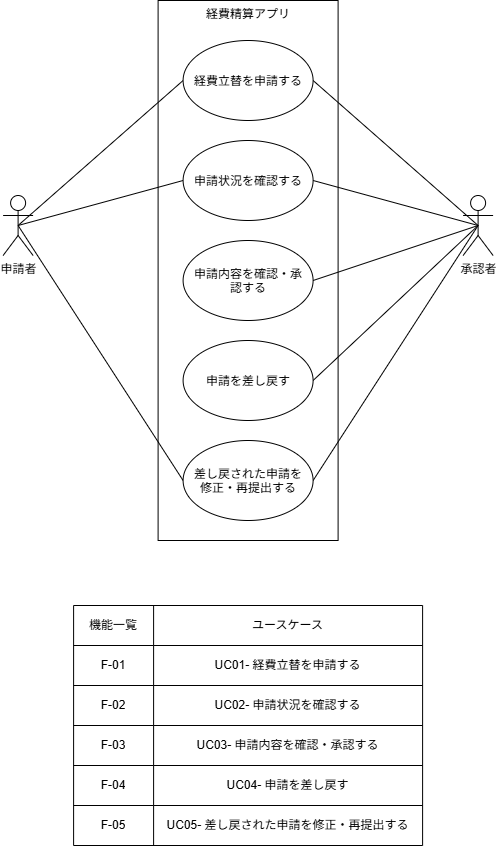

The diagram above was exported from draw.io. Its source (the exported page's mxGraphModel, read from the mxfile embedded in the PNG):
<mxGraphModel dx="1243" dy="880" grid="1" gridSize="5" guides="1" tooltips="1" connect="1" arrows="1" fold="1" page="1" pageScale="1" pageWidth="827" pageHeight="1169" math="0" shadow="0">
  <root>
    <mxCell id="0" />
    <mxCell id="1" parent="0" />
    <mxCell id="SM64NVSoEdljE2VX5VOP-5" parent="1" style="rounded=0;whiteSpace=wrap;html=1;verticalAlign=top;" value="経費精算アプリ" vertex="1">
      <mxGeometry height="540" width="180" x="240" y="80" as="geometry" />
    </mxCell>
    <mxCell id="SM64NVSoEdljE2VX5VOP-14" edge="1" parent="1" source="SM64NVSoEdljE2VX5VOP-1" style="rounded=0;orthogonalLoop=1;jettySize=auto;html=1;exitX=0.5;exitY=0.5;exitDx=0;exitDy=0;exitPerimeter=0;entryX=0;entryY=0.5;entryDx=0;entryDy=0;endArrow=none;endFill=0;" target="SM64NVSoEdljE2VX5VOP-6">
      <mxGeometry relative="1" as="geometry" />
    </mxCell>
    <mxCell id="SM64NVSoEdljE2VX5VOP-15" edge="1" parent="1" source="SM64NVSoEdljE2VX5VOP-1" style="rounded=0;orthogonalLoop=1;jettySize=auto;html=1;exitX=0.5;exitY=0.5;exitDx=0;exitDy=0;exitPerimeter=0;entryX=0;entryY=0.5;entryDx=0;entryDy=0;endArrow=none;endFill=0;" target="SM64NVSoEdljE2VX5VOP-7">
      <mxGeometry relative="1" as="geometry" />
    </mxCell>
    <mxCell id="SM64NVSoEdljE2VX5VOP-17" edge="1" parent="1" source="SM64NVSoEdljE2VX5VOP-1" style="rounded=0;orthogonalLoop=1;jettySize=auto;html=1;exitX=0.5;exitY=0.5;exitDx=0;exitDy=0;exitPerimeter=0;entryX=0;entryY=0.5;entryDx=0;entryDy=0;endArrow=none;endFill=0;" target="SM64NVSoEdljE2VX5VOP-10">
      <mxGeometry relative="1" as="geometry" />
    </mxCell>
    <mxCell id="SM64NVSoEdljE2VX5VOP-1" parent="1" style="shape=umlActor;verticalLabelPosition=bottom;verticalAlign=top;html=1;outlineConnect=0;" value="申請者" vertex="1">
      <mxGeometry height="60" width="30" x="85" y="275" as="geometry" />
    </mxCell>
    <mxCell id="SM64NVSoEdljE2VX5VOP-11" edge="1" parent="1" source="SM64NVSoEdljE2VX5VOP-2" style="rounded=0;orthogonalLoop=1;jettySize=auto;html=1;exitX=0.5;exitY=0.5;exitDx=0;exitDy=0;exitPerimeter=0;entryX=1;entryY=0.5;entryDx=0;entryDy=0;endArrow=none;endFill=0;" target="SM64NVSoEdljE2VX5VOP-8">
      <mxGeometry relative="1" as="geometry" />
    </mxCell>
    <mxCell id="SM64NVSoEdljE2VX5VOP-12" edge="1" parent="1" source="SM64NVSoEdljE2VX5VOP-2" style="rounded=0;orthogonalLoop=1;jettySize=auto;html=1;exitX=0.5;exitY=0.5;exitDx=0;exitDy=0;exitPerimeter=0;entryX=1;entryY=0.5;entryDx=0;entryDy=0;endArrow=none;endFill=0;" target="SM64NVSoEdljE2VX5VOP-9">
      <mxGeometry relative="1" as="geometry" />
    </mxCell>
    <mxCell id="SM64NVSoEdljE2VX5VOP-62" edge="1" parent="1" source="SM64NVSoEdljE2VX5VOP-2" style="rounded=0;orthogonalLoop=1;jettySize=auto;html=1;exitX=0.5;exitY=0.5;exitDx=0;exitDy=0;exitPerimeter=0;entryX=1;entryY=0.5;entryDx=0;entryDy=0;endArrow=none;endFill=0;" target="SM64NVSoEdljE2VX5VOP-7">
      <mxGeometry relative="1" as="geometry" />
    </mxCell>
    <mxCell id="SM64NVSoEdljE2VX5VOP-63" edge="1" parent="1" source="SM64NVSoEdljE2VX5VOP-2" style="rounded=0;orthogonalLoop=1;jettySize=auto;html=1;exitX=0.5;exitY=0.5;exitDx=0;exitDy=0;exitPerimeter=0;entryX=1;entryY=0.5;entryDx=0;entryDy=0;endArrow=none;endFill=0;" target="SM64NVSoEdljE2VX5VOP-6">
      <mxGeometry relative="1" as="geometry" />
    </mxCell>
    <mxCell id="SM64NVSoEdljE2VX5VOP-64" edge="1" parent="1" source="SM64NVSoEdljE2VX5VOP-2" style="rounded=0;orthogonalLoop=1;jettySize=auto;html=1;exitX=0.5;exitY=0.5;exitDx=0;exitDy=0;exitPerimeter=0;entryX=1;entryY=0.5;entryDx=0;entryDy=0;endArrow=none;endFill=0;" target="SM64NVSoEdljE2VX5VOP-10">
      <mxGeometry relative="1" as="geometry" />
    </mxCell>
    <mxCell id="SM64NVSoEdljE2VX5VOP-2" parent="1" style="shape=umlActor;verticalLabelPosition=bottom;verticalAlign=top;html=1;outlineConnect=0;" value="承認者" vertex="1">
      <mxGeometry height="60" width="30" x="545" y="275" as="geometry" />
    </mxCell>
    <mxCell id="SM64NVSoEdljE2VX5VOP-6" parent="1" style="ellipse;whiteSpace=wrap;html=1;shapeInside=1;" value="経費立替を申請する" vertex="1">
      <mxGeometry height="80" width="130" x="265" y="120" as="geometry" />
    </mxCell>
    <mxCell id="SM64NVSoEdljE2VX5VOP-7" parent="1" style="ellipse;whiteSpace=wrap;html=1;shapeInside=1;" value="申請状況を確認する" vertex="1">
      <mxGeometry height="80" width="130" x="265" y="220" as="geometry" />
    </mxCell>
    <mxCell id="SM64NVSoEdljE2VX5VOP-8" parent="1" style="ellipse;whiteSpace=wrap;html=1;shapeInside=1;" value="申請内容を確認・承認する" vertex="1">
      <mxGeometry height="80" width="130" x="265" y="320" as="geometry" />
    </mxCell>
    <mxCell id="SM64NVSoEdljE2VX5VOP-9" parent="1" style="ellipse;whiteSpace=wrap;html=1;shapeInside=1;" value="申請を差し戻す" vertex="1">
      <mxGeometry height="80" width="130" x="265" y="420" as="geometry" />
    </mxCell>
    <mxCell id="SM64NVSoEdljE2VX5VOP-10" parent="1" style="ellipse;whiteSpace=wrap;html=1;shapeInside=1;" value="差し戻された申請を修正・再提出する" vertex="1">
      <mxGeometry height="80" width="130" x="265" y="520" as="geometry" />
    </mxCell>
    <mxCell id="SM64NVSoEdljE2VX5VOP-37" parent="1" style="shape=table;startSize=0;container=1;collapsible=0;childLayout=tableLayout;fixedHeader=1;" value="" vertex="1">
      <mxGeometry height="240" width="349" x="155.5" y="685" as="geometry" />
    </mxCell>
    <mxCell id="SM64NVSoEdljE2VX5VOP-38" parent="SM64NVSoEdljE2VX5VOP-37" style="shape=tableRow;horizontal=0;startSize=0;swimlaneHead=0;swimlaneBody=0;strokeColor=inherit;top=0;left=0;bottom=0;right=0;collapsible=0;dropTarget=0;fillColor=none;points=[[0,0.5],[1,0.5]];portConstraint=eastwest;fixedHeader=1;" value="" vertex="1">
      <mxGeometry height="40" width="349" as="geometry" />
    </mxCell>
    <mxCell id="SM64NVSoEdljE2VX5VOP-39" parent="SM64NVSoEdljE2VX5VOP-38" style="shape=partialRectangle;html=1;whiteSpace=wrap;connectable=0;strokeColor=inherit;overflow=hidden;fillColor=none;top=0;left=0;bottom=0;right=0;pointerEvents=1;" value="機能一覧" vertex="1">
      <mxGeometry height="40" width="80" as="geometry">
        <mxRectangle height="40" width="80" as="alternateBounds" />
      </mxGeometry>
    </mxCell>
    <mxCell id="SM64NVSoEdljE2VX5VOP-40" parent="SM64NVSoEdljE2VX5VOP-38" style="shape=partialRectangle;html=1;whiteSpace=wrap;connectable=0;strokeColor=inherit;overflow=hidden;fillColor=none;top=0;left=0;bottom=0;right=0;pointerEvents=1;" value="ユースケース" vertex="1">
      <mxGeometry height="40" width="269" x="80" as="geometry">
        <mxRectangle height="40" width="269" as="alternateBounds" />
      </mxGeometry>
    </mxCell>
    <mxCell id="SM64NVSoEdljE2VX5VOP-41" parent="SM64NVSoEdljE2VX5VOP-37" style="shape=tableRow;horizontal=0;startSize=0;swimlaneHead=0;swimlaneBody=0;strokeColor=inherit;top=0;left=0;bottom=0;right=0;collapsible=0;dropTarget=0;fillColor=none;points=[[0,0.5],[1,0.5]];portConstraint=eastwest;fixedHeader=1;" value="" vertex="1">
      <mxGeometry height="40" width="349" y="40" as="geometry" />
    </mxCell>
    <mxCell id="SM64NVSoEdljE2VX5VOP-42" parent="SM64NVSoEdljE2VX5VOP-41" style="shape=partialRectangle;html=1;whiteSpace=wrap;connectable=0;strokeColor=inherit;overflow=hidden;fillColor=none;top=0;left=0;bottom=0;right=0;pointerEvents=1;" value="F-01" vertex="1">
      <mxGeometry height="40" width="80" as="geometry">
        <mxRectangle height="40" width="80" as="alternateBounds" />
      </mxGeometry>
    </mxCell>
    <mxCell id="SM64NVSoEdljE2VX5VOP-43" parent="SM64NVSoEdljE2VX5VOP-41" style="shape=partialRectangle;html=1;whiteSpace=wrap;connectable=0;strokeColor=inherit;overflow=hidden;fillColor=none;top=0;left=0;bottom=0;right=0;pointerEvents=1;" value="UC01-&amp;nbsp;&lt;span style=&quot;background-color: transparent; color: light-dark(rgb(0, 0, 0), rgb(255, 255, 255));&quot;&gt;経費立替を申請する&lt;/span&gt;" vertex="1">
      <mxGeometry height="40" width="269" x="80" as="geometry">
        <mxRectangle height="40" width="269" as="alternateBounds" />
      </mxGeometry>
    </mxCell>
    <mxCell id="SM64NVSoEdljE2VX5VOP-44" parent="SM64NVSoEdljE2VX5VOP-37" style="shape=tableRow;horizontal=0;startSize=0;swimlaneHead=0;swimlaneBody=0;strokeColor=inherit;top=0;left=0;bottom=0;right=0;collapsible=0;dropTarget=0;fillColor=none;points=[[0,0.5],[1,0.5]];portConstraint=eastwest;fixedHeader=1;" value="" vertex="1">
      <mxGeometry height="40" width="349" y="80" as="geometry" />
    </mxCell>
    <mxCell id="SM64NVSoEdljE2VX5VOP-45" parent="SM64NVSoEdljE2VX5VOP-44" style="shape=partialRectangle;html=1;whiteSpace=wrap;connectable=0;strokeColor=inherit;overflow=hidden;fillColor=none;top=0;left=0;bottom=0;right=0;pointerEvents=1;" value="F-02" vertex="1">
      <mxGeometry height="40" width="80" as="geometry">
        <mxRectangle height="40" width="80" as="alternateBounds" />
      </mxGeometry>
    </mxCell>
    <mxCell id="SM64NVSoEdljE2VX5VOP-46" parent="SM64NVSoEdljE2VX5VOP-44" style="shape=partialRectangle;html=1;whiteSpace=wrap;connectable=0;strokeColor=inherit;overflow=hidden;fillColor=none;top=0;left=0;bottom=0;right=0;pointerEvents=1;" value="UC02-&amp;nbsp;&lt;span style=&quot;background-color: transparent; color: light-dark(rgb(0, 0, 0), rgb(255, 255, 255));&quot;&gt;申請状況を確認する&lt;/span&gt;" vertex="1">
      <mxGeometry height="40" width="269" x="80" as="geometry">
        <mxRectangle height="40" width="269" as="alternateBounds" />
      </mxGeometry>
    </mxCell>
    <mxCell id="SM64NVSoEdljE2VX5VOP-47" parent="SM64NVSoEdljE2VX5VOP-37" style="shape=tableRow;horizontal=0;startSize=0;swimlaneHead=0;swimlaneBody=0;strokeColor=inherit;top=0;left=0;bottom=0;right=0;collapsible=0;dropTarget=0;fillColor=none;points=[[0,0.5],[1,0.5]];portConstraint=eastwest;fixedHeader=1;" value="" vertex="1">
      <mxGeometry height="40" width="349" y="120" as="geometry" />
    </mxCell>
    <mxCell id="SM64NVSoEdljE2VX5VOP-48" parent="SM64NVSoEdljE2VX5VOP-47" style="shape=partialRectangle;html=1;whiteSpace=wrap;connectable=0;strokeColor=inherit;overflow=hidden;fillColor=none;top=0;left=0;bottom=0;right=0;pointerEvents=1;" value="F-03" vertex="1">
      <mxGeometry height="40" width="80" as="geometry">
        <mxRectangle height="40" width="80" as="alternateBounds" />
      </mxGeometry>
    </mxCell>
    <mxCell id="SM64NVSoEdljE2VX5VOP-49" parent="SM64NVSoEdljE2VX5VOP-47" style="shape=partialRectangle;html=1;whiteSpace=wrap;connectable=0;strokeColor=inherit;overflow=hidden;fillColor=none;top=0;left=0;bottom=0;right=0;pointerEvents=1;" value="UC03- 申請内容を確認・承認する" vertex="1">
      <mxGeometry height="40" width="269" x="80" as="geometry">
        <mxRectangle height="40" width="269" as="alternateBounds" />
      </mxGeometry>
    </mxCell>
    <mxCell id="SM64NVSoEdljE2VX5VOP-50" parent="SM64NVSoEdljE2VX5VOP-37" style="shape=tableRow;horizontal=0;startSize=0;swimlaneHead=0;swimlaneBody=0;strokeColor=inherit;top=0;left=0;bottom=0;right=0;collapsible=0;dropTarget=0;fillColor=none;points=[[0,0.5],[1,0.5]];portConstraint=eastwest;fixedHeader=1;" value="" vertex="1">
      <mxGeometry height="40" width="349" y="160" as="geometry" />
    </mxCell>
    <mxCell id="SM64NVSoEdljE2VX5VOP-51" parent="SM64NVSoEdljE2VX5VOP-50" style="shape=partialRectangle;html=1;whiteSpace=wrap;connectable=0;strokeColor=inherit;overflow=hidden;fillColor=none;top=0;left=0;bottom=0;right=0;pointerEvents=1;" value="F-04" vertex="1">
      <mxGeometry height="40" width="80" as="geometry">
        <mxRectangle height="40" width="80" as="alternateBounds" />
      </mxGeometry>
    </mxCell>
    <mxCell id="SM64NVSoEdljE2VX5VOP-52" parent="SM64NVSoEdljE2VX5VOP-50" style="shape=partialRectangle;html=1;whiteSpace=wrap;connectable=0;strokeColor=inherit;overflow=hidden;fillColor=none;top=0;left=0;bottom=0;right=0;pointerEvents=1;" value="UC04-&amp;nbsp;&lt;span style=&quot;background-color: transparent; color: light-dark(rgb(0, 0, 0), rgb(255, 255, 255));&quot;&gt;申請を差し戻す&lt;/span&gt;" vertex="1">
      <mxGeometry height="40" width="269" x="80" as="geometry">
        <mxRectangle height="40" width="269" as="alternateBounds" />
      </mxGeometry>
    </mxCell>
    <mxCell id="SM64NVSoEdljE2VX5VOP-53" parent="SM64NVSoEdljE2VX5VOP-37" style="shape=tableRow;horizontal=0;startSize=0;swimlaneHead=0;swimlaneBody=0;strokeColor=inherit;top=0;left=0;bottom=0;right=0;collapsible=0;dropTarget=0;fillColor=none;points=[[0,0.5],[1,0.5]];portConstraint=eastwest;fixedHeader=1;" value="" vertex="1">
      <mxGeometry height="40" width="349" y="200" as="geometry" />
    </mxCell>
    <mxCell id="SM64NVSoEdljE2VX5VOP-54" parent="SM64NVSoEdljE2VX5VOP-53" style="shape=partialRectangle;html=1;whiteSpace=wrap;connectable=0;strokeColor=inherit;overflow=hidden;fillColor=none;top=0;left=0;bottom=0;right=0;pointerEvents=1;" value="F-05" vertex="1">
      <mxGeometry height="40" width="80" as="geometry">
        <mxRectangle height="40" width="80" as="alternateBounds" />
      </mxGeometry>
    </mxCell>
    <mxCell id="SM64NVSoEdljE2VX5VOP-55" parent="SM64NVSoEdljE2VX5VOP-53" style="shape=partialRectangle;html=1;whiteSpace=wrap;connectable=0;strokeColor=inherit;overflow=hidden;fillColor=none;top=0;left=0;bottom=0;right=0;pointerEvents=1;" value="UC05-&amp;nbsp;&lt;span style=&quot;background-color: transparent; color: light-dark(rgb(0, 0, 0), rgb(255, 255, 255));&quot;&gt;差し戻された申請を修正・再提出する&lt;/span&gt;" vertex="1">
      <mxGeometry height="40" width="269" x="80" as="geometry">
        <mxRectangle height="40" width="269" as="alternateBounds" />
      </mxGeometry>
    </mxCell>
  </root>
</mxGraphModel>